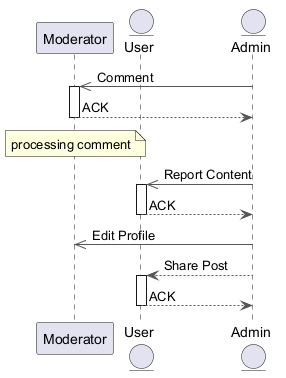

The diagram above was rendered by PlantUML. Its source (embedded in the PNG):
@startuml
skinparam ArrowColor #555555
participant "Moderator" as M
entity "User" as U
entity "Admin" as A
A ->> M : Comment
activate M
M --> A : ACK
deactivate M
note over M : processing comment
A ->> U : Report Content
activate U
U --> A : ACK
deactivate U
A ->> M : Edit Profile
A --> U : Share Post
activate U
U --> A : ACK
deactivate U
@enduml